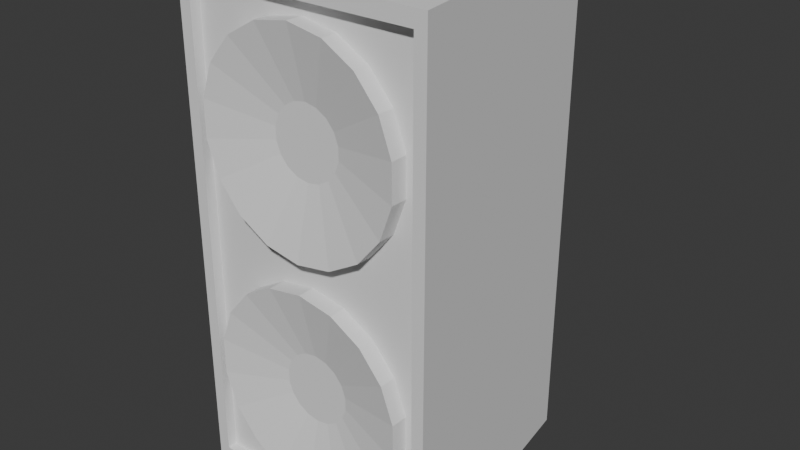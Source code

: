 # Source: Speaker_activity.blend  (saved by Blender 4.5.90; exported with 4.5.12 LTS)
import bpy
from mathutils import Matrix  # noqa: F401  (used for matrix-valued properties, if any)

bpy.ops.wm.read_factory_settings(use_empty=True)
scene = bpy.context.scene
scene.name = 'Scene'

# ---- collections
col_collection = bpy.data.collections.new('Collection'); scene.collection.children.link(col_collection)

# ---- world
world_world = bpy.data.worlds.new('World'); scene.world = world_world
world_world.use_nodes = True; world_world.node_tree.nodes.clear()
_N = world_world.node_tree.nodes; _L = world_world.node_tree.links
n0 = _N.new('ShaderNodeOutputWorld'); n0.name = 'World Output'; n0.location = (200, 100)
n1 = _N.new('ShaderNodeBackground'); n1.name = 'Background'; n1.location = (-200, 100)
n1.inputs[0].default_value = (0.05088, 0.05088, 0.05088, 1.0)
_L.new(n1.outputs[0], n0.inputs[0])
n0.is_active_output = True
world_world.color = (0.05088, 0.05088, 0.05088)
world_world.sun_shadow_jitter_overblur = 0.0

# ---- meshes
me_cube_001 = bpy.data.meshes.new('Cube.001')
me_cube_001.from_pydata([(-0.9063, -1.0, -0.8818), (-0.9063, -1.0, 2.801), (-0.7044, 1.0, -1.0), (-0.7044, 1.0, 2.919), (0.9063, -1.0, -0.8818), (0.9063, -1.0, 2.801), (0.7044, 1.0, -1.0), (0.7044, 1.0, 2.919), (-1.0, -1.0, -1.0), (-1.0, -1.0, 2.919), (1.0, -1.0, 2.919), (1.0, -1.0, -1.0), (-0.9063, -0.9209, -0.8818), (-0.9063, -0.9209, 2.801), (0.9063, -0.9209, 2.801), (0.9063, -0.9209, -0.8818), (-1.0, -1.0, 0.9594), (-0.7044, 1.0, 0.9594), (0.7044, 1.0, 0.9594), (1.0, -1.0, 0.9594), (-0.9063, -1.0, 0.9594), (0.9063, -1.0, 0.9594), (-0.9063, -0.9209, 0.9594), (0.9063, -0.9209, 0.9594), (-1.192e-07, -0.1191, 2.686), (-1.192e-07, -0.9266, 2.152), (0.2756, -0.1191, 2.637), (0.09286, -0.9266, 2.135), (0.518, -0.1191, 2.497), (0.1745, -0.9266, 2.088), (0.6979, -0.1191, 2.283), (0.2351, -0.9266, 2.016), (0.7937, -0.1191, 2.02), (0.2674, -0.9266, 1.927), (0.7937, -0.1191, 1.74), (0.2674, -0.9266, 1.833), (0.6979, -0.1191, 1.477), (0.2351, -0.9266, 1.744), (0.518, -0.1191, 1.263), (0.1745, -0.9266, 1.672), (0.2756, -0.1191, 1.123), (0.09286, -0.9266, 1.625), (-1.192e-07, -0.1191, 1.074), (-1.192e-07, -0.9266, 1.609), (-0.2756, -0.1191, 1.123), (-0.09286, -0.9266, 1.625), (-0.518, -0.1191, 1.263), (-0.1745, -0.9266, 1.672), (-0.6979, -0.1191, 1.477), (-0.2351, -0.9266, 1.744), (-0.7937, -0.1191, 1.74), (-0.2674, -0.9266, 1.833), (-0.7937, -0.1191, 2.02), (-0.2674, -0.9266, 1.927), (-0.6979, -0.1191, 2.283), (-0.2351, -0.9266, 2.016), (-0.518, -0.1191, 2.497), (-0.1745, -0.9266, 2.088), (-0.2756, -0.1191, 2.637), (-0.09286, -0.9266, 2.135), (0.2756, -1.052, 2.637), (-1.192e-07, -1.052, 2.686), (0.518, -1.052, 2.497), (0.6979, -1.052, 2.283), (0.7937, -1.052, 2.02), (0.7937, -1.052, 1.74), (0.6979, -1.052, 1.477), (0.518, -1.052, 1.263), (0.2756, -1.052, 1.123), (-1.192e-07, -1.052, 1.074), (-0.2756, -1.052, 1.123), (-0.518, -1.052, 1.263), (-0.6979, -1.052, 1.477), (-0.7937, -1.052, 1.74), (-0.7937, -1.052, 2.02), (-0.6979, -1.052, 2.283), (-0.518, -1.052, 2.497), (-0.2756, -1.052, 2.637), (0.0, -0.1191, 0.8447), (0.0, -0.9266, 0.3103), (0.2756, -0.1191, 0.7961), (0.09286, -0.9266, 0.2939), (0.518, -0.1191, 0.6561), (0.1745, -0.9266, 0.2468), (0.6979, -0.1191, 0.4417), (0.2351, -0.9266, 0.1745), (0.7937, -0.1191, 0.1787), (0.2674, -0.9266, 0.08593), (0.7937, -0.1191, -0.1012), (0.2674, -0.9266, -0.008359), (0.6979, -0.1191, -0.3642), (0.2351, -0.9266, -0.09697), (0.518, -0.1191, -0.5786), (0.1745, -0.9266, -0.1692), (0.2756, -0.1191, -0.7185), (0.09286, -0.9266, -0.2163), (0.0, -0.1191, -0.7671), (0.0, -0.9266, -0.2327), (-0.2756, -0.1191, -0.7185), (-0.09286, -0.9266, -0.2163), (-0.518, -0.1191, -0.5786), (-0.1745, -0.9266, -0.1692), (-0.6979, -0.1191, -0.3642), (-0.2351, -0.9266, -0.09697), (-0.7937, -0.1191, -0.1012), (-0.2674, -0.9266, -0.008359), (-0.7937, -0.1191, 0.1787), (-0.2674, -0.9266, 0.08593), (-0.6979, -0.1191, 0.4417), (-0.2351, -0.9266, 0.1745), (-0.518, -0.1191, 0.6561), (-0.1745, -0.9266, 0.2468), (-0.2756, -0.1191, 0.7961), (-0.09286, -0.9266, 0.2939), (0.2756, -1.052, 0.7961), (0.0, -1.052, 0.8447), (0.518, -1.052, 0.6561), (0.6979, -1.052, 0.4417), (0.7937, -1.052, 0.1787), (0.7937, -1.052, -0.1012), (0.6979, -1.052, -0.3642), (0.518, -1.052, -0.5786), (0.2756, -1.052, -0.7185), (0.0, -1.052, -0.7671), (-0.2756, -1.052, -0.7185), (-0.518, -1.052, -0.5786), (-0.6979, -1.052, -0.3642), (-0.7937, -1.052, -0.1012), (-0.7937, -1.052, 0.1787), (-0.6979, -1.052, 0.4417), (-0.518, -1.052, 0.6561), (-0.2756, -1.052, 0.7961)], [], [(16, 9, 3, 17), (17, 3, 7, 18), (18, 7, 10, 19), (0, 4, 15, 12), (2, 6, 11, 8), (7, 3, 9, 10), (20, 1, 9, 16), (21, 4, 11, 19), (4, 0, 8, 11), (1, 5, 10, 9), (23, 14, 13, 22), (20, 0, 12, 22), (5, 1, 13, 14), (21, 5, 14, 23), (4, 21, 23, 15), (1, 20, 22, 13), (15, 23, 22, 12), (5, 21, 19, 10), (0, 20, 16, 8), (6, 18, 19, 11), (2, 17, 18, 6), (8, 16, 17, 2), (24, 61, 60, 26), (26, 60, 62, 28), (28, 62, 63, 30), (30, 63, 64, 32), (32, 64, 65, 34), (34, 65, 66, 36), (36, 66, 67, 38), (38, 67, 68, 40), (40, 68, 69, 42), (42, 69, 70, 44), (44, 70, 71, 46), (46, 71, 72, 48), (48, 72, 73, 50), (50, 73, 74, 52), (52, 74, 75, 54), (54, 75, 76, 56), (27, 25, 59, 57, 55, 53, 51, 49, 47, 45, 43, 41, 39, 37, 35, 33, 31, 29), (56, 76, 77, 58), (58, 77, 61, 24), (24, 26, 28, 30, 32, 34, 36, 38, 40, 42, 44, 46, 48, 50, 52, 54, 56, 58), (25, 27, 60, 61), (27, 29, 62, 60), (29, 31, 63, 62), (31, 33, 64, 63), (33, 35, 65, 64), (35, 37, 66, 65), (37, 39, 67, 66), (39, 41, 68, 67), (41, 43, 69, 68), (43, 45, 70, 69), (45, 47, 71, 70), (47, 49, 72, 71), (49, 51, 73, 72), (51, 53, 74, 73), (53, 55, 75, 74), (55, 57, 76, 75), (57, 59, 77, 76), (59, 25, 61, 77), (78, 115, 114, 80), (80, 114, 116, 82), (82, 116, 117, 84), (84, 117, 118, 86), (86, 118, 119, 88), (88, 119, 120, 90), (90, 120, 121, 92), (92, 121, 122, 94), (94, 122, 123, 96), (96, 123, 124, 98), (98, 124, 125, 100), (100, 125, 126, 102), (102, 126, 127, 104), (104, 127, 128, 106), (106, 128, 129, 108), (108, 129, 130, 110), (81, 79, 113, 111, 109, 107, 105, 103, 101, 99, 97, 95, 93, 91, 89, 87, 85, 83), (110, 130, 131, 112), (112, 131, 115, 78), (78, 80, 82, 84, 86, 88, 90, 92, 94, 96, 98, 100, 102, 104, 106, 108, 110, 112), (79, 81, 114, 115), (81, 83, 116, 114), (83, 85, 117, 116), (85, 87, 118, 117), (87, 89, 119, 118), (89, 91, 120, 119), (91, 93, 121, 120), (93, 95, 122, 121), (95, 97, 123, 122), (97, 99, 124, 123), (99, 101, 125, 124), (101, 103, 126, 125), (103, 105, 127, 126), (105, 107, 128, 127), (107, 109, 129, 128), (109, 111, 130, 129), (111, 113, 131, 130), (113, 79, 115, 131)])
_uv = me_cube_001.uv_layers.new(name='UVMap')
_uv.uv.foreach_set('vector', [0.5, 0.0, 0.625, 0.0, 0.625, 0.25, 0.5, 0.25, 0.5, 0.25, 0.625, 0.25, 0.625, 0.5, 0.5, 0.5, 0.5, 0.5, 0.625, 0.5, 0.625, 0.75, 0.5, 0.75, 0.3795, 0.9912, 0.3795, 0.7588, 0.3795, 0.7588, 0.3795, 0.9912, 0.125, 0.5, 0.375, 0.5, 0.375, 0.75, 0.125, 0.75, 0.625, 0.5, 0.875, 0.5, 0.875, 0.75, 0.625, 0.75, 0.5, 0.9912, 0.6205, 0.9912, 0.625, 1.0, 0.5, 1.0, 0.5, 0.7588, 0.3795, 0.7588, 0.375, 0.75, 0.5, 0.75, 0.3795, 0.7588, 0.3795, 0.9912, 0.375, 1.0, 0.375, 0.75, 0.6205, 0.9912, 0.6205, 0.7588, 0.625, 0.75, 0.625, 1.0, 0.5, 0.7588, 0.6205, 0.7588, 0.6205, 0.9912, 0.5, 0.9912, 0.5, 0.9912, 0.3795, 0.9912, 0.3795, 0.9912, 0.5, 0.9912, 0.6205, 0.7588, 0.6205, 0.9912, 0.6205, 0.9912, 0.6205, 0.7588, 0.5, 0.7588, 0.6205, 0.7588, 0.6205, 0.7588, 0.5, 0.7588, 0.3795, 0.7588, 0.5, 0.7588, 0.5, 0.7588, 0.3795, 0.7588, 0.6205, 0.9912, 0.5, 0.9912, 0.5, 0.9912, 0.6205, 0.9912, 0.3795, 0.7588, 0.5, 0.7588, 0.5, 0.9912, 0.3795, 0.9912, 0.6205, 0.7588, 0.5, 0.7588, 0.5, 0.75, 0.625, 0.75, 0.3795, 0.9912, 0.5, 0.9912, 0.5, 1.0, 0.375, 1.0, 0.375, 0.5, 0.5, 0.5, 0.5, 0.75, 0.375, 0.75, 0.375, 0.25, 0.5, 0.25, 0.5, 0.5, 0.375, 0.5, 0.375, 0.0, 0.5, 0.0, 0.5, 0.25, 0.375, 0.25, 1.0, 0.5, 1.0, 1.0, 0.9444, 1.0, 0.9444, 0.5, 0.9444, 0.5, 0.9444, 1.0, 0.8889, 1.0, 0.8889, 0.5, 0.8889, 0.5, 0.8889, 1.0, 0.8333, 1.0, 0.8333, 0.5, 0.8333, 0.5, 0.8333, 1.0, 0.7778, 1.0, 0.7778, 0.5, 0.7778, 0.5, 0.7778, 1.0, 0.7222, 1.0, 0.7222, 0.5, 0.7222, 0.5, 0.7222, 1.0, 0.6667, 1.0, 0.6667, 0.5, 0.6667, 0.5, 0.6667, 1.0, 0.6111, 1.0, 0.6111, 0.5, 0.6111, 0.5, 0.6111, 1.0, 0.5556, 1.0, 0.5556, 0.5, 0.5556, 0.5, 0.5556, 1.0, 0.5, 1.0, 0.5, 0.5, 0.5, 0.5, 0.5, 1.0, 0.4444, 1.0, 0.4444, 0.5, 0.4444, 0.5, 0.4444, 1.0, 0.3889, 1.0, 0.3889, 0.5, 0.3889, 0.5, 0.3889, 1.0, 0.3333, 1.0, 0.3333, 0.5, 0.3333, 0.5, 0.3333, 1.0, 0.2778, 1.0, 0.2778, 0.5, 0.2778, 0.5, 0.2778, 1.0, 0.2222, 1.0, 0.2222, 0.5, 0.2222, 0.5, 0.2222, 1.0, 0.1667, 1.0, 0.1667, 0.5, 0.1667, 0.5, 0.1667, 1.0, 0.1111, 1.0, 0.1111, 0.5, 0.2777, 0.326, 0.25, 0.3309, 0.2223, 0.326, 0.198, 0.3119, 0.18, 0.2904, 0.1704, 0.264, 0.1704, 0.236, 0.18, 0.2096, 0.198, 0.1881, 0.2223, 0.174, 0.25, 0.1691, 0.2777, 0.174, 0.302, 0.1881, 0.32, 0.2096, 0.3296, 0.236, 0.3296, 0.264, 0.32, 0.2904, 0.302, 0.3119, 0.1111, 0.5, 0.1111, 1.0, 0.05556, 1.0, 0.05556, 0.5, 0.05556, 0.5, 0.05556, 1.0, -1.863e-07, 1.0, -1.863e-07, 0.5, 0.75, 0.49, 0.8321, 0.4755, 0.9043, 0.4339, 0.9578, 0.37, 0.9864, 0.2917, 0.9864, 0.2083, 0.9578, 0.13, 0.9043, 0.06615, 0.8321, 0.02447, 0.75, 0.01, 0.6679, 0.02447, 0.5957, 0.06615, 0.5422, 0.13, 0.5136, 0.2083, 0.5136, 0.2917, 0.5422, 0.37, 0.5957, 0.4339, 0.6679, 0.4755, 0.25, 0.3309, 0.2777, 0.326, 0.3321, 0.4755, 0.25, 0.49, 0.2777, 0.326, 0.302, 0.3119, 0.4043, 0.4339, 0.3321, 0.4755, 0.302, 0.3119, 0.32, 0.2904, 0.4578, 0.37, 0.4043, 0.4339, 0.32, 0.2904, 0.3296, 0.264, 0.4864, 0.2917, 0.4578, 0.37, 0.3296, 0.264, 0.3296, 0.236, 0.4864, 0.2083, 0.4864, 0.2917, 0.3296, 0.236, 0.32, 0.2096, 0.4578, 0.13, 0.4864, 0.2083, 0.32, 0.2096, 0.302, 0.1881, 0.4043, 0.06615, 0.4578, 0.13, 0.302, 0.1881, 0.2777, 0.174, 0.3321, 0.02447, 0.4043, 0.06615, 0.2777, 0.174, 0.25, 0.1691, 0.25, 0.01, 0.3321, 0.02447, 0.25, 0.1691, 0.2223, 0.174, 0.1679, 0.02447, 0.25, 0.01, 0.2223, 0.174, 0.198, 0.1881, 0.09573, 0.06615, 0.1679, 0.02447, 0.198, 0.1881, 0.18, 0.2096, 0.04215, 0.13, 0.09573, 0.06615, 0.18, 0.2096, 0.1704, 0.236, 0.01365, 0.2083, 0.04215, 0.13, 0.1704, 0.236, 0.1704, 0.264, 0.01365, 0.2917, 0.01365, 0.2083, 0.1704, 0.264, 0.18, 0.2904, 0.04215, 0.37, 0.01365, 0.2917, 0.18, 0.2904, 0.198, 0.3119, 0.09573, 0.4339, 0.04215, 0.37, 0.198, 0.3119, 0.2223, 0.326, 0.1679, 0.4755, 0.09573, 0.4339, 0.2223, 0.326, 0.25, 0.3309, 0.25, 0.49, 0.1679, 0.4755, 1.0, 0.5, 1.0, 1.0, 0.9444, 1.0, 0.9444, 0.5, 0.9444, 0.5, 0.9444, 1.0, 0.8889, 1.0, 0.8889, 0.5, 0.8889, 0.5, 0.8889, 1.0, 0.8333, 1.0, 0.8333, 0.5, 0.8333, 0.5, 0.8333, 1.0, 0.7778, 1.0, 0.7778, 0.5, 0.7778, 0.5, 0.7778, 1.0, 0.7222, 1.0, 0.7222, 0.5, 0.7222, 0.5, 0.7222, 1.0, 0.6667, 1.0, 0.6667, 0.5, 0.6667, 0.5, 0.6667, 1.0, 0.6111, 1.0, 0.6111, 0.5, 0.6111, 0.5, 0.6111, 1.0, 0.5556, 1.0, 0.5556, 0.5, 0.5556, 0.5, 0.5556, 1.0, 0.5, 1.0, 0.5, 0.5, 0.5, 0.5, 0.5, 1.0, 0.4444, 1.0, 0.4444, 0.5, 0.4444, 0.5, 0.4444, 1.0, 0.3889, 1.0, 0.3889, 0.5, 0.3889, 0.5, 0.3889, 1.0, 0.3333, 1.0, 0.3333, 0.5, 0.3333, 0.5, 0.3333, 1.0, 0.2778, 1.0, 0.2778, 0.5, 0.2778, 0.5, 0.2778, 1.0, 0.2222, 1.0, 0.2222, 0.5, 0.2222, 0.5, 0.2222, 1.0, 0.1667, 1.0, 0.1667, 0.5, 0.1667, 0.5, 0.1667, 1.0, 0.1111, 1.0, 0.1111, 0.5, 0.2777, 0.326, 0.25, 0.3309, 0.2223, 0.326, 0.198, 0.3119, 0.18, 0.2904, 0.1704, 0.264, 0.1704, 0.236, 0.18, 0.2096, 0.198, 0.1881, 0.2223, 0.174, 0.25, 0.1691, 0.2777, 0.174, 0.302, 0.1881, 0.32, 0.2096, 0.3296, 0.236, 0.3296, 0.264, 0.32, 0.2904, 0.302, 0.3119, 0.1111, 0.5, 0.1111, 1.0, 0.05556, 1.0, 0.05556, 0.5, 0.05556, 0.5, 0.05556, 1.0, -1.863e-07, 1.0, -1.863e-07, 0.5, 0.75, 0.49, 0.8321, 0.4755, 0.9043, 0.4339, 0.9578, 0.37, 0.9864, 0.2917, 0.9864, 0.2083, 0.9578, 0.13, 0.9043, 0.06615, 0.8321, 0.02447, 0.75, 0.01, 0.6679, 0.02447, 0.5957, 0.06615, 0.5422, 0.13, 0.5136, 0.2083, 0.5136, 0.2917, 0.5422, 0.37, 0.5957, 0.4339, 0.6679, 0.4755, 0.25, 0.3309, 0.2777, 0.326, 0.3321, 0.4755, 0.25, 0.49, 0.2777, 0.326, 0.302, 0.3119, 0.4043, 0.4339, 0.3321, 0.4755, 0.302, 0.3119, 0.32, 0.2904, 0.4578, 0.37, 0.4043, 0.4339, 0.32, 0.2904, 0.3296, 0.264, 0.4864, 0.2917, 0.4578, 0.37, 0.3296, 0.264, 0.3296, 0.236, 0.4864, 0.2083, 0.4864, 0.2917, 0.3296, 0.236, 0.32, 0.2096, 0.4578, 0.13, 0.4864, 0.2083, 0.32, 0.2096, 0.302, 0.1881, 0.4043, 0.06615, 0.4578, 0.13, 0.302, 0.1881, 0.2777, 0.174, 0.3321, 0.02447, 0.4043, 0.06615, 0.2777, 0.174, 0.25, 0.1691, 0.25, 0.01, 0.3321, 0.02447, 0.25, 0.1691, 0.2223, 0.174, 0.1679, 0.02447, 0.25, 0.01, 0.2223, 0.174, 0.198, 0.1881, 0.09573, 0.06615, 0.1679, 0.02447, 0.198, 0.1881, 0.18, 0.2096, 0.04215, 0.13, 0.09573, 0.06615, 0.18, 0.2096, 0.1704, 0.236, 0.01365, 0.2083, 0.04215, 0.13, 0.1704, 0.236, 0.1704, 0.264, 0.01365, 0.2917, 0.01365, 0.2083, 0.1704, 0.264, 0.18, 0.2904, 0.04215, 0.37, 0.01365, 0.2917, 0.18, 0.2904, 0.198, 0.3119, 0.09573, 0.4339, 0.04215, 0.37, 0.198, 0.3119, 0.2223, 0.326, 0.1679, 0.4755, 0.09573, 0.4339, 0.2223, 0.326, 0.25, 0.3309, 0.25, 0.49, 0.1679, 0.4755])
me_cube_001.update()

# ---- objects
ob_cube = bpy.data.objects.new('Cube', me_cube_001)

# ---- transforms, parenting, visibility, modifiers, constraints
ob_cube.location = (0.0, 0.0, 0.0)

# ---- collection membership
col_collection.objects.link(ob_cube)

# ---- scene / render settings (as saved in the file)
scene.frame_start = 1; scene.frame_end = 250; scene.frame_set(1)
scene.render.engine = 'BLENDER_EEVEE_NEXT'
bpy.context.view_layer.update()

# ---- added for rendering (the .blend has no active camera and no usable light): camera, sun
cam_auto = bpy.data.cameras.new('AutoCamera')
cam_auto.lens = 50.0
cam_auto.sensor_width = 36.0
cam_auto.clip_end = 1000.0
ob_auto_camera = bpy.data.objects.new('AutoCamera', cam_auto)
scene.collection.objects.link(ob_auto_camera)
ob_auto_camera.location = (4.49175, -5.4162, 4.55282)
ob_auto_camera.rotation_euler = (1.09748, -7.21219e-08, 0.694738)
scene.camera = ob_auto_camera
light_auto_sun = bpy.data.lights.new('AutoSun', 'SUN')
light_auto_sun.energy = 3.0
light_auto_sun.angle = 0.0523599
ob_auto_sun = bpy.data.objects.new('AutoSun', light_auto_sun)
scene.collection.objects.link(ob_auto_sun)
ob_auto_sun.rotation_euler = (0.872665, 0.174533, 0.523599)
bpy.context.view_layer.update()
